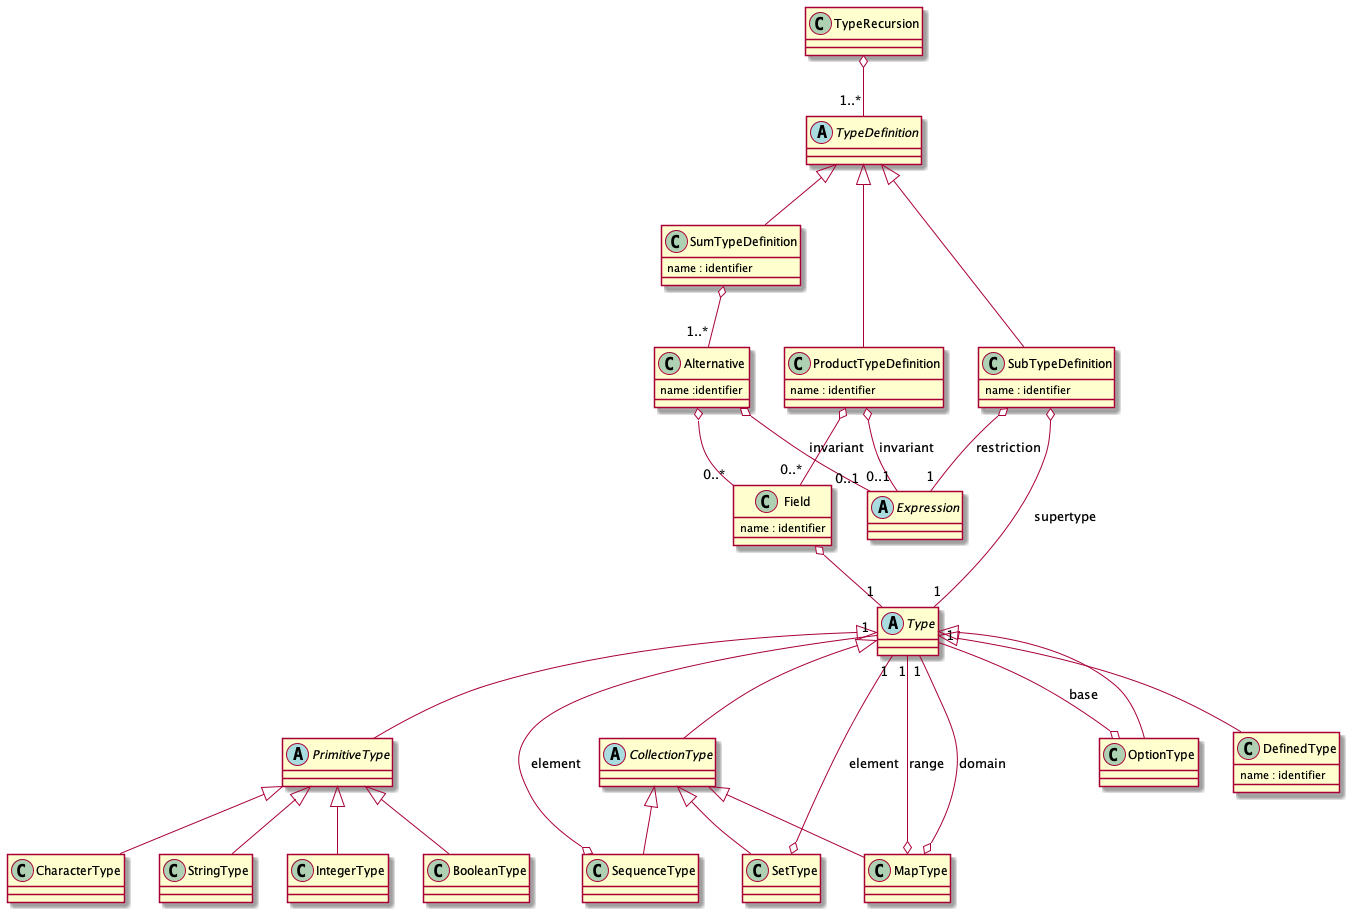

The diagram above was rendered by PlantUML. Its source (embedded in the PNG):
@startuml

abstract class Type

abstract class PrimitiveType extends Type
PrimitiveType <|-- BooleanType
PrimitiveType <|-- CharacterType
PrimitiveType <|-- StringType
PrimitiveType <|-- IntegerType

abstract class CollectionType extends Type

class SetType extends CollectionType
SetType o-- "1" Type : element

class SequenceType extends CollectionType
SequenceType o-- "1" Type : element

class MapType extends CollectionType
MapType o-- "1" Type : domain
MapType o-- "1" Type : range

class OptionType extends Type
OptionType o-- "1" Type : base

class DefinedType extends Type {
  name : identifier
}

abstract class TypeDefinition

class Field {
  name : identifier
}
Field o-- "1" Type

class ProductTypeDefinition extends TypeDefinition {
  name : identifier
}
ProductTypeDefinition o-- "0..*" Field
ProductTypeDefinition o-- "0..1" Expression :invariant

class Alternative {
  name :identifier
}
Alternative o-- "0..*" Field
Alternative o-- "0..1" Expression :invariant

class SumTypeDefinition extends TypeDefinition {
  name : identifier
}
SumTypeDefinition o-- "1..*" Alternative

class SubTypeDefinition extends TypeDefinition {
  name : identifier
}
SubTypeDefinition o-- "1" Type : supertype
SubTypeDefinition o-- "1" Expression : restriction

TypeRecursion o-- "1..*" TypeDefinition

abstract class Expression

@enduml